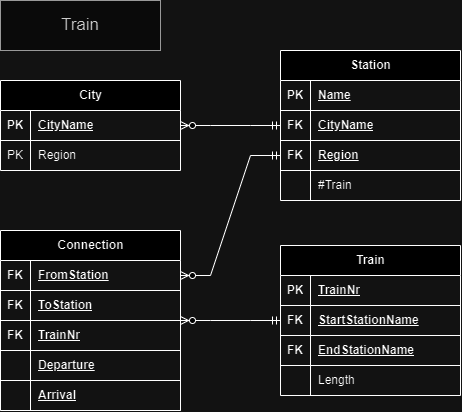

The diagram above was exported from draw.io. Its source (the exported page's mxGraphModel, read from the mxfile embedded in the PNG):
<mxGraphModel dx="575" dy="655" grid="1" gridSize="10" guides="1" tooltips="1" connect="1" arrows="1" fold="1" page="1" pageScale="1" pageWidth="1100" pageHeight="850" background="none" math="0" shadow="0">
  <root>
    <mxCell id="0" />
    <mxCell id="1" parent="0" />
    <mxCell id="hl_El6Q8j0HaTGSlD3bg-1" value="City" style="shape=table;startSize=30;container=1;collapsible=1;childLayout=tableLayout;fixedRows=1;rowLines=0;fontStyle=1;align=center;resizeLast=1;html=1;" vertex="1" parent="1">
      <mxGeometry x="40" y="95" width="180" height="90" as="geometry" />
    </mxCell>
    <mxCell id="hl_El6Q8j0HaTGSlD3bg-2" value="" style="shape=tableRow;horizontal=0;startSize=0;swimlaneHead=0;swimlaneBody=0;fillColor=none;collapsible=0;dropTarget=0;points=[[0,0.5],[1,0.5]];portConstraint=eastwest;top=0;left=0;right=0;bottom=1;" vertex="1" parent="hl_El6Q8j0HaTGSlD3bg-1">
      <mxGeometry y="30" width="180" height="30" as="geometry" />
    </mxCell>
    <mxCell id="hl_El6Q8j0HaTGSlD3bg-3" value="PK" style="shape=partialRectangle;connectable=0;fillColor=none;top=0;left=0;bottom=0;right=0;fontStyle=1;overflow=hidden;whiteSpace=wrap;html=1;" vertex="1" parent="hl_El6Q8j0HaTGSlD3bg-2">
      <mxGeometry width="30" height="30" as="geometry">
        <mxRectangle width="30" height="30" as="alternateBounds" />
      </mxGeometry>
    </mxCell>
    <mxCell id="hl_El6Q8j0HaTGSlD3bg-4" value="CityName" style="shape=partialRectangle;connectable=0;fillColor=none;top=0;left=0;bottom=0;right=0;align=left;spacingLeft=6;fontStyle=5;overflow=hidden;whiteSpace=wrap;html=1;" vertex="1" parent="hl_El6Q8j0HaTGSlD3bg-2">
      <mxGeometry x="30" width="150" height="30" as="geometry">
        <mxRectangle width="150" height="30" as="alternateBounds" />
      </mxGeometry>
    </mxCell>
    <mxCell id="hl_El6Q8j0HaTGSlD3bg-5" value="" style="shape=tableRow;horizontal=0;startSize=0;swimlaneHead=0;swimlaneBody=0;fillColor=none;collapsible=0;dropTarget=0;points=[[0,0.5],[1,0.5]];portConstraint=eastwest;top=0;left=0;right=0;bottom=0;" vertex="1" parent="hl_El6Q8j0HaTGSlD3bg-1">
      <mxGeometry y="60" width="180" height="30" as="geometry" />
    </mxCell>
    <mxCell id="hl_El6Q8j0HaTGSlD3bg-6" value="PK" style="shape=partialRectangle;connectable=0;fillColor=none;top=0;left=0;bottom=0;right=0;editable=1;overflow=hidden;whiteSpace=wrap;html=1;" vertex="1" parent="hl_El6Q8j0HaTGSlD3bg-5">
      <mxGeometry width="30" height="30" as="geometry">
        <mxRectangle width="30" height="30" as="alternateBounds" />
      </mxGeometry>
    </mxCell>
    <mxCell id="hl_El6Q8j0HaTGSlD3bg-7" value="Region" style="shape=partialRectangle;connectable=0;fillColor=none;top=0;left=0;bottom=0;right=0;align=left;spacingLeft=6;overflow=hidden;whiteSpace=wrap;html=1;" vertex="1" parent="hl_El6Q8j0HaTGSlD3bg-5">
      <mxGeometry x="30" width="150" height="30" as="geometry">
        <mxRectangle width="150" height="30" as="alternateBounds" />
      </mxGeometry>
    </mxCell>
    <mxCell id="hl_El6Q8j0HaTGSlD3bg-14" value="Station" style="shape=table;startSize=30;container=1;collapsible=1;childLayout=tableLayout;fixedRows=1;rowLines=0;fontStyle=1;align=center;resizeLast=1;html=1;" vertex="1" parent="1">
      <mxGeometry x="320" y="65" width="180" height="150" as="geometry" />
    </mxCell>
    <mxCell id="hl_El6Q8j0HaTGSlD3bg-15" value="" style="shape=tableRow;horizontal=0;startSize=0;swimlaneHead=0;swimlaneBody=0;fillColor=none;collapsible=0;dropTarget=0;points=[[0,0.5],[1,0.5]];portConstraint=eastwest;top=0;left=0;right=0;bottom=1;" vertex="1" parent="hl_El6Q8j0HaTGSlD3bg-14">
      <mxGeometry y="30" width="180" height="30" as="geometry" />
    </mxCell>
    <mxCell id="hl_El6Q8j0HaTGSlD3bg-16" value="PK" style="shape=partialRectangle;connectable=0;fillColor=none;top=0;left=0;bottom=0;right=0;fontStyle=1;overflow=hidden;whiteSpace=wrap;html=1;" vertex="1" parent="hl_El6Q8j0HaTGSlD3bg-15">
      <mxGeometry width="30" height="30" as="geometry">
        <mxRectangle width="30" height="30" as="alternateBounds" />
      </mxGeometry>
    </mxCell>
    <mxCell id="hl_El6Q8j0HaTGSlD3bg-17" value="Name" style="shape=partialRectangle;connectable=0;fillColor=none;top=0;left=0;bottom=0;right=0;align=left;spacingLeft=6;fontStyle=5;overflow=hidden;whiteSpace=wrap;html=1;" vertex="1" parent="hl_El6Q8j0HaTGSlD3bg-15">
      <mxGeometry x="30" width="150" height="30" as="geometry">
        <mxRectangle width="150" height="30" as="alternateBounds" />
      </mxGeometry>
    </mxCell>
    <mxCell id="hl_El6Q8j0HaTGSlD3bg-53" value="" style="shape=tableRow;horizontal=0;startSize=0;swimlaneHead=0;swimlaneBody=0;fillColor=none;collapsible=0;dropTarget=0;points=[[0,0.5],[1,0.5]];portConstraint=eastwest;top=0;left=0;right=0;bottom=1;" vertex="1" parent="hl_El6Q8j0HaTGSlD3bg-14">
      <mxGeometry y="60" width="180" height="30" as="geometry" />
    </mxCell>
    <mxCell id="hl_El6Q8j0HaTGSlD3bg-54" value="FK" style="shape=partialRectangle;connectable=0;fillColor=none;top=0;left=0;bottom=0;right=0;fontStyle=1;overflow=hidden;whiteSpace=wrap;html=1;" vertex="1" parent="hl_El6Q8j0HaTGSlD3bg-53">
      <mxGeometry width="30" height="30" as="geometry">
        <mxRectangle width="30" height="30" as="alternateBounds" />
      </mxGeometry>
    </mxCell>
    <mxCell id="hl_El6Q8j0HaTGSlD3bg-55" value="CityName" style="shape=partialRectangle;connectable=0;fillColor=none;top=0;left=0;bottom=0;right=0;align=left;spacingLeft=6;fontStyle=5;overflow=hidden;whiteSpace=wrap;html=1;" vertex="1" parent="hl_El6Q8j0HaTGSlD3bg-53">
      <mxGeometry x="30" width="150" height="30" as="geometry">
        <mxRectangle width="150" height="30" as="alternateBounds" />
      </mxGeometry>
    </mxCell>
    <mxCell id="hl_El6Q8j0HaTGSlD3bg-72" value="" style="shape=tableRow;horizontal=0;startSize=0;swimlaneHead=0;swimlaneBody=0;fillColor=none;collapsible=0;dropTarget=0;points=[[0,0.5],[1,0.5]];portConstraint=eastwest;top=0;left=0;right=0;bottom=1;" vertex="1" parent="hl_El6Q8j0HaTGSlD3bg-14">
      <mxGeometry y="90" width="180" height="30" as="geometry" />
    </mxCell>
    <mxCell id="hl_El6Q8j0HaTGSlD3bg-73" value="FK" style="shape=partialRectangle;connectable=0;fillColor=none;top=0;left=0;bottom=0;right=0;fontStyle=1;overflow=hidden;whiteSpace=wrap;html=1;" vertex="1" parent="hl_El6Q8j0HaTGSlD3bg-72">
      <mxGeometry width="30" height="30" as="geometry">
        <mxRectangle width="30" height="30" as="alternateBounds" />
      </mxGeometry>
    </mxCell>
    <mxCell id="hl_El6Q8j0HaTGSlD3bg-74" value="Region" style="shape=partialRectangle;connectable=0;fillColor=none;top=0;left=0;bottom=0;right=0;align=left;spacingLeft=6;fontStyle=5;overflow=hidden;whiteSpace=wrap;html=1;" vertex="1" parent="hl_El6Q8j0HaTGSlD3bg-72">
      <mxGeometry x="30" width="150" height="30" as="geometry">
        <mxRectangle width="150" height="30" as="alternateBounds" />
      </mxGeometry>
    </mxCell>
    <mxCell id="hl_El6Q8j0HaTGSlD3bg-18" value="" style="shape=tableRow;horizontal=0;startSize=0;swimlaneHead=0;swimlaneBody=0;fillColor=none;collapsible=0;dropTarget=0;points=[[0,0.5],[1,0.5]];portConstraint=eastwest;top=0;left=0;right=0;bottom=0;" vertex="1" parent="hl_El6Q8j0HaTGSlD3bg-14">
      <mxGeometry y="120" width="180" height="30" as="geometry" />
    </mxCell>
    <mxCell id="hl_El6Q8j0HaTGSlD3bg-19" value="" style="shape=partialRectangle;connectable=0;fillColor=none;top=0;left=0;bottom=0;right=0;editable=1;overflow=hidden;whiteSpace=wrap;html=1;" vertex="1" parent="hl_El6Q8j0HaTGSlD3bg-18">
      <mxGeometry width="30" height="30" as="geometry">
        <mxRectangle width="30" height="30" as="alternateBounds" />
      </mxGeometry>
    </mxCell>
    <mxCell id="hl_El6Q8j0HaTGSlD3bg-20" value="#Train" style="shape=partialRectangle;connectable=0;fillColor=none;top=0;left=0;bottom=0;right=0;align=left;spacingLeft=6;overflow=hidden;whiteSpace=wrap;html=1;" vertex="1" parent="hl_El6Q8j0HaTGSlD3bg-18">
      <mxGeometry x="30" width="150" height="30" as="geometry">
        <mxRectangle width="150" height="30" as="alternateBounds" />
      </mxGeometry>
    </mxCell>
    <mxCell id="hl_El6Q8j0HaTGSlD3bg-27" value="Train" style="shape=table;startSize=30;container=1;collapsible=1;childLayout=tableLayout;fixedRows=1;rowLines=0;fontStyle=1;align=center;resizeLast=1;html=1;" vertex="1" parent="1">
      <mxGeometry x="320" y="260" width="180" height="150" as="geometry" />
    </mxCell>
    <mxCell id="hl_El6Q8j0HaTGSlD3bg-28" value="" style="shape=tableRow;horizontal=0;startSize=0;swimlaneHead=0;swimlaneBody=0;fillColor=none;collapsible=0;dropTarget=0;points=[[0,0.5],[1,0.5]];portConstraint=eastwest;top=0;left=0;right=0;bottom=1;" vertex="1" parent="hl_El6Q8j0HaTGSlD3bg-27">
      <mxGeometry y="30" width="180" height="30" as="geometry" />
    </mxCell>
    <mxCell id="hl_El6Q8j0HaTGSlD3bg-29" value="PK" style="shape=partialRectangle;connectable=0;fillColor=none;top=0;left=0;bottom=0;right=0;fontStyle=1;overflow=hidden;whiteSpace=wrap;html=1;" vertex="1" parent="hl_El6Q8j0HaTGSlD3bg-28">
      <mxGeometry width="30" height="30" as="geometry">
        <mxRectangle width="30" height="30" as="alternateBounds" />
      </mxGeometry>
    </mxCell>
    <mxCell id="hl_El6Q8j0HaTGSlD3bg-30" value="TrainNr" style="shape=partialRectangle;connectable=0;fillColor=none;top=0;left=0;bottom=0;right=0;align=left;spacingLeft=6;fontStyle=5;overflow=hidden;whiteSpace=wrap;html=1;" vertex="1" parent="hl_El6Q8j0HaTGSlD3bg-28">
      <mxGeometry x="30" width="150" height="30" as="geometry">
        <mxRectangle width="150" height="30" as="alternateBounds" />
      </mxGeometry>
    </mxCell>
    <mxCell id="hl_El6Q8j0HaTGSlD3bg-75" value="" style="shape=tableRow;horizontal=0;startSize=0;swimlaneHead=0;swimlaneBody=0;fillColor=none;collapsible=0;dropTarget=0;points=[[0,0.5],[1,0.5]];portConstraint=eastwest;top=0;left=0;right=0;bottom=1;" vertex="1" parent="hl_El6Q8j0HaTGSlD3bg-27">
      <mxGeometry y="60" width="180" height="30" as="geometry" />
    </mxCell>
    <mxCell id="hl_El6Q8j0HaTGSlD3bg-76" value="FK" style="shape=partialRectangle;connectable=0;fillColor=none;top=0;left=0;bottom=0;right=0;fontStyle=1;overflow=hidden;whiteSpace=wrap;html=1;" vertex="1" parent="hl_El6Q8j0HaTGSlD3bg-75">
      <mxGeometry width="30" height="30" as="geometry">
        <mxRectangle width="30" height="30" as="alternateBounds" />
      </mxGeometry>
    </mxCell>
    <mxCell id="hl_El6Q8j0HaTGSlD3bg-77" value="StartStationName" style="shape=partialRectangle;connectable=0;fillColor=none;top=0;left=0;bottom=0;right=0;align=left;spacingLeft=6;fontStyle=5;overflow=hidden;whiteSpace=wrap;html=1;" vertex="1" parent="hl_El6Q8j0HaTGSlD3bg-75">
      <mxGeometry x="30" width="150" height="30" as="geometry">
        <mxRectangle width="150" height="30" as="alternateBounds" />
      </mxGeometry>
    </mxCell>
    <mxCell id="hl_El6Q8j0HaTGSlD3bg-78" value="" style="shape=tableRow;horizontal=0;startSize=0;swimlaneHead=0;swimlaneBody=0;fillColor=none;collapsible=0;dropTarget=0;points=[[0,0.5],[1,0.5]];portConstraint=eastwest;top=0;left=0;right=0;bottom=1;" vertex="1" parent="hl_El6Q8j0HaTGSlD3bg-27">
      <mxGeometry y="90" width="180" height="30" as="geometry" />
    </mxCell>
    <mxCell id="hl_El6Q8j0HaTGSlD3bg-79" value="FK" style="shape=partialRectangle;connectable=0;fillColor=none;top=0;left=0;bottom=0;right=0;fontStyle=1;overflow=hidden;whiteSpace=wrap;html=1;" vertex="1" parent="hl_El6Q8j0HaTGSlD3bg-78">
      <mxGeometry width="30" height="30" as="geometry">
        <mxRectangle width="30" height="30" as="alternateBounds" />
      </mxGeometry>
    </mxCell>
    <mxCell id="hl_El6Q8j0HaTGSlD3bg-80" value="EndStationName" style="shape=partialRectangle;connectable=0;fillColor=none;top=0;left=0;bottom=0;right=0;align=left;spacingLeft=6;fontStyle=5;overflow=hidden;whiteSpace=wrap;html=1;" vertex="1" parent="hl_El6Q8j0HaTGSlD3bg-78">
      <mxGeometry x="30" width="150" height="30" as="geometry">
        <mxRectangle width="150" height="30" as="alternateBounds" />
      </mxGeometry>
    </mxCell>
    <mxCell id="hl_El6Q8j0HaTGSlD3bg-31" value="" style="shape=tableRow;horizontal=0;startSize=0;swimlaneHead=0;swimlaneBody=0;fillColor=none;collapsible=0;dropTarget=0;points=[[0,0.5],[1,0.5]];portConstraint=eastwest;top=0;left=0;right=0;bottom=0;" vertex="1" parent="hl_El6Q8j0HaTGSlD3bg-27">
      <mxGeometry y="120" width="180" height="30" as="geometry" />
    </mxCell>
    <mxCell id="hl_El6Q8j0HaTGSlD3bg-32" value="" style="shape=partialRectangle;connectable=0;fillColor=none;top=0;left=0;bottom=0;right=0;editable=1;overflow=hidden;whiteSpace=wrap;html=1;" vertex="1" parent="hl_El6Q8j0HaTGSlD3bg-31">
      <mxGeometry width="30" height="30" as="geometry">
        <mxRectangle width="30" height="30" as="alternateBounds" />
      </mxGeometry>
    </mxCell>
    <mxCell id="hl_El6Q8j0HaTGSlD3bg-33" value="Length" style="shape=partialRectangle;connectable=0;fillColor=none;top=0;left=0;bottom=0;right=0;align=left;spacingLeft=6;overflow=hidden;whiteSpace=wrap;html=1;" vertex="1" parent="hl_El6Q8j0HaTGSlD3bg-31">
      <mxGeometry x="30" width="150" height="30" as="geometry">
        <mxRectangle width="150" height="30" as="alternateBounds" />
      </mxGeometry>
    </mxCell>
    <mxCell id="hl_El6Q8j0HaTGSlD3bg-40" value="Connection" style="shape=table;startSize=30;container=1;collapsible=1;childLayout=tableLayout;fixedRows=1;rowLines=0;fontStyle=1;align=center;resizeLast=1;html=1;" vertex="1" parent="1">
      <mxGeometry x="40" y="245" width="180" height="180" as="geometry" />
    </mxCell>
    <mxCell id="hl_El6Q8j0HaTGSlD3bg-41" value="" style="shape=tableRow;horizontal=0;startSize=0;swimlaneHead=0;swimlaneBody=0;fillColor=none;collapsible=0;dropTarget=0;points=[[0,0.5],[1,0.5]];portConstraint=eastwest;top=0;left=0;right=0;bottom=1;" vertex="1" parent="hl_El6Q8j0HaTGSlD3bg-40">
      <mxGeometry y="30" width="180" height="30" as="geometry" />
    </mxCell>
    <mxCell id="hl_El6Q8j0HaTGSlD3bg-42" value="FK" style="shape=partialRectangle;connectable=0;fillColor=none;top=0;left=0;bottom=0;right=0;fontStyle=1;overflow=hidden;whiteSpace=wrap;html=1;" vertex="1" parent="hl_El6Q8j0HaTGSlD3bg-41">
      <mxGeometry width="30" height="30" as="geometry">
        <mxRectangle width="30" height="30" as="alternateBounds" />
      </mxGeometry>
    </mxCell>
    <mxCell id="hl_El6Q8j0HaTGSlD3bg-43" value="FromStation" style="shape=partialRectangle;connectable=0;fillColor=none;top=0;left=0;bottom=0;right=0;align=left;spacingLeft=6;fontStyle=5;overflow=hidden;whiteSpace=wrap;html=1;" vertex="1" parent="hl_El6Q8j0HaTGSlD3bg-41">
      <mxGeometry x="30" width="150" height="30" as="geometry">
        <mxRectangle width="150" height="30" as="alternateBounds" />
      </mxGeometry>
    </mxCell>
    <mxCell id="hl_El6Q8j0HaTGSlD3bg-81" value="" style="shape=tableRow;horizontal=0;startSize=0;swimlaneHead=0;swimlaneBody=0;fillColor=none;collapsible=0;dropTarget=0;points=[[0,0.5],[1,0.5]];portConstraint=eastwest;top=0;left=0;right=0;bottom=1;" vertex="1" parent="hl_El6Q8j0HaTGSlD3bg-40">
      <mxGeometry y="60" width="180" height="30" as="geometry" />
    </mxCell>
    <mxCell id="hl_El6Q8j0HaTGSlD3bg-82" value="FK" style="shape=partialRectangle;connectable=0;fillColor=none;top=0;left=0;bottom=0;right=0;fontStyle=1;overflow=hidden;whiteSpace=wrap;html=1;" vertex="1" parent="hl_El6Q8j0HaTGSlD3bg-81">
      <mxGeometry width="30" height="30" as="geometry">
        <mxRectangle width="30" height="30" as="alternateBounds" />
      </mxGeometry>
    </mxCell>
    <mxCell id="hl_El6Q8j0HaTGSlD3bg-83" value="ToStation" style="shape=partialRectangle;connectable=0;fillColor=none;top=0;left=0;bottom=0;right=0;align=left;spacingLeft=6;fontStyle=5;overflow=hidden;whiteSpace=wrap;html=1;" vertex="1" parent="hl_El6Q8j0HaTGSlD3bg-81">
      <mxGeometry x="30" width="150" height="30" as="geometry">
        <mxRectangle width="150" height="30" as="alternateBounds" />
      </mxGeometry>
    </mxCell>
    <mxCell id="hl_El6Q8j0HaTGSlD3bg-84" value="" style="shape=tableRow;horizontal=0;startSize=0;swimlaneHead=0;swimlaneBody=0;fillColor=none;collapsible=0;dropTarget=0;points=[[0,0.5],[1,0.5]];portConstraint=eastwest;top=0;left=0;right=0;bottom=1;" vertex="1" parent="hl_El6Q8j0HaTGSlD3bg-40">
      <mxGeometry y="90" width="180" height="30" as="geometry" />
    </mxCell>
    <mxCell id="hl_El6Q8j0HaTGSlD3bg-85" value="FK" style="shape=partialRectangle;connectable=0;fillColor=none;top=0;left=0;bottom=0;right=0;fontStyle=1;overflow=hidden;whiteSpace=wrap;html=1;" vertex="1" parent="hl_El6Q8j0HaTGSlD3bg-84">
      <mxGeometry width="30" height="30" as="geometry">
        <mxRectangle width="30" height="30" as="alternateBounds" />
      </mxGeometry>
    </mxCell>
    <mxCell id="hl_El6Q8j0HaTGSlD3bg-86" value="TrainNr" style="shape=partialRectangle;connectable=0;fillColor=none;top=0;left=0;bottom=0;right=0;align=left;spacingLeft=6;fontStyle=5;overflow=hidden;whiteSpace=wrap;html=1;" vertex="1" parent="hl_El6Q8j0HaTGSlD3bg-84">
      <mxGeometry x="30" width="150" height="30" as="geometry">
        <mxRectangle width="150" height="30" as="alternateBounds" />
      </mxGeometry>
    </mxCell>
    <mxCell id="hl_El6Q8j0HaTGSlD3bg-87" value="" style="shape=tableRow;horizontal=0;startSize=0;swimlaneHead=0;swimlaneBody=0;fillColor=none;collapsible=0;dropTarget=0;points=[[0,0.5],[1,0.5]];portConstraint=eastwest;top=0;left=0;right=0;bottom=1;" vertex="1" parent="hl_El6Q8j0HaTGSlD3bg-40">
      <mxGeometry y="120" width="180" height="30" as="geometry" />
    </mxCell>
    <mxCell id="hl_El6Q8j0HaTGSlD3bg-88" value="" style="shape=partialRectangle;connectable=0;fillColor=none;top=0;left=0;bottom=0;right=0;fontStyle=1;overflow=hidden;whiteSpace=wrap;html=1;" vertex="1" parent="hl_El6Q8j0HaTGSlD3bg-87">
      <mxGeometry width="30" height="30" as="geometry">
        <mxRectangle width="30" height="30" as="alternateBounds" />
      </mxGeometry>
    </mxCell>
    <mxCell id="hl_El6Q8j0HaTGSlD3bg-89" value="Departure" style="shape=partialRectangle;connectable=0;fillColor=none;top=0;left=0;bottom=0;right=0;align=left;spacingLeft=6;fontStyle=5;overflow=hidden;whiteSpace=wrap;html=1;" vertex="1" parent="hl_El6Q8j0HaTGSlD3bg-87">
      <mxGeometry x="30" width="150" height="30" as="geometry">
        <mxRectangle width="150" height="30" as="alternateBounds" />
      </mxGeometry>
    </mxCell>
    <mxCell id="hl_El6Q8j0HaTGSlD3bg-93" value="" style="shape=tableRow;horizontal=0;startSize=0;swimlaneHead=0;swimlaneBody=0;fillColor=none;collapsible=0;dropTarget=0;points=[[0,0.5],[1,0.5]];portConstraint=eastwest;top=0;left=0;right=0;bottom=1;" vertex="1" parent="hl_El6Q8j0HaTGSlD3bg-40">
      <mxGeometry y="150" width="180" height="30" as="geometry" />
    </mxCell>
    <mxCell id="hl_El6Q8j0HaTGSlD3bg-94" value="" style="shape=partialRectangle;connectable=0;fillColor=none;top=0;left=0;bottom=0;right=0;fontStyle=1;overflow=hidden;whiteSpace=wrap;html=1;" vertex="1" parent="hl_El6Q8j0HaTGSlD3bg-93">
      <mxGeometry width="30" height="30" as="geometry">
        <mxRectangle width="30" height="30" as="alternateBounds" />
      </mxGeometry>
    </mxCell>
    <mxCell id="hl_El6Q8j0HaTGSlD3bg-95" value="Arrival" style="shape=partialRectangle;connectable=0;fillColor=none;top=0;left=0;bottom=0;right=0;align=left;spacingLeft=6;fontStyle=5;overflow=hidden;whiteSpace=wrap;html=1;" vertex="1" parent="hl_El6Q8j0HaTGSlD3bg-93">
      <mxGeometry x="30" width="150" height="30" as="geometry">
        <mxRectangle width="150" height="30" as="alternateBounds" />
      </mxGeometry>
    </mxCell>
    <mxCell id="hl_El6Q8j0HaTGSlD3bg-96" value="" style="edgeStyle=entityRelationEdgeStyle;fontSize=12;html=1;endArrow=ERzeroToMany;startArrow=ERmandOne;rounded=0;" edge="1" parent="1" source="hl_El6Q8j0HaTGSlD3bg-14" target="hl_El6Q8j0HaTGSlD3bg-1">
      <mxGeometry width="100" height="100" relative="1" as="geometry">
        <mxPoint x="270" y="515" as="sourcePoint" />
        <mxPoint x="260" y="335" as="targetPoint" />
        <Array as="points">
          <mxPoint x="310" y="155" />
        </Array>
      </mxGeometry>
    </mxCell>
    <mxCell id="hl_El6Q8j0HaTGSlD3bg-97" value="" style="edgeStyle=entityRelationEdgeStyle;fontSize=12;html=1;endArrow=ERzeroToMany;startArrow=ERmandOne;rounded=0;" edge="1" parent="1" source="hl_El6Q8j0HaTGSlD3bg-27" target="hl_El6Q8j0HaTGSlD3bg-40">
      <mxGeometry width="100" height="100" relative="1" as="geometry">
        <mxPoint x="360" y="265" as="sourcePoint" />
        <mxPoint x="260" y="235" as="targetPoint" />
        <Array as="points">
          <mxPoint x="350" y="280" />
        </Array>
      </mxGeometry>
    </mxCell>
    <mxCell id="hl_El6Q8j0HaTGSlD3bg-98" value="" style="edgeStyle=entityRelationEdgeStyle;fontSize=12;html=1;endArrow=ERzeroToMany;startArrow=ERmandOne;rounded=0;" edge="1" parent="1" source="hl_El6Q8j0HaTGSlD3bg-72" target="hl_El6Q8j0HaTGSlD3bg-41">
      <mxGeometry width="100" height="100" relative="1" as="geometry">
        <mxPoint x="350" y="259" as="sourcePoint" />
        <mxPoint x="250" y="259" as="targetPoint" />
        <Array as="points">
          <mxPoint x="380" y="204" />
        </Array>
      </mxGeometry>
    </mxCell>
    <mxCell id="hl_El6Q8j0HaTGSlD3bg-99" value="Train" style="text;html=1;strokeColor=#666666;fillColor=#f5f5f5;align=center;verticalAlign=middle;whiteSpace=wrap;rounded=0;fontColor=#333333;fontSize=17;" vertex="1" parent="1">
      <mxGeometry x="40" y="15" width="160" height="50" as="geometry" />
    </mxCell>
  </root>
</mxGraphModel>